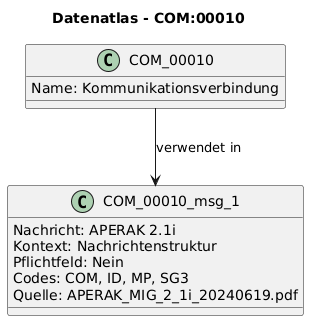

The diagram above was rendered by PlantUML. Its source (embedded in the PNG):
@startuml
title Datenatlas - COM:00010
class COM_00010 {
  Name: Kommunikationsverbindung
}
class COM_00010_msg_1 {
  Nachricht: APERAK 2.1i
  Kontext: Nachrichtenstruktur
  Pflichtfeld: Nein
  Codes: COM, ID, MP, SG3
  Quelle: APERAK_MIG_2_1i_20240619.pdf
}
COM_00010 --> COM_00010_msg_1 : verwendet in
@enduml